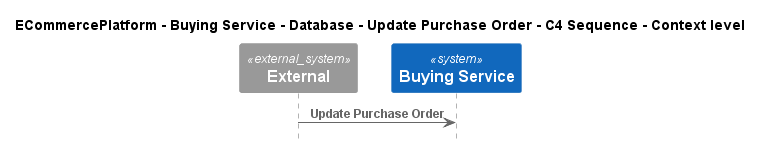

The diagram above was rendered by PlantUML. Its source (embedded in the PNG):
@startuml
!include ..\..\..\..\..\..\..\.c4s\C4_Sequence.puml

title ECommercePlatform - Buying Service - Database - Update Purchase Order - C4 Sequence - Context level

System_Ext(C4InterFlow.SoftwareSystems.ExternalSystem, "External", "")
System(ECommercePlatform.SoftwareSystems.BuyingService, "Buying Service", "")

Rel(C4InterFlow.SoftwareSystems.ExternalSystem, ECommercePlatform.SoftwareSystems.BuyingService, "Update Purchase Order")


@enduml